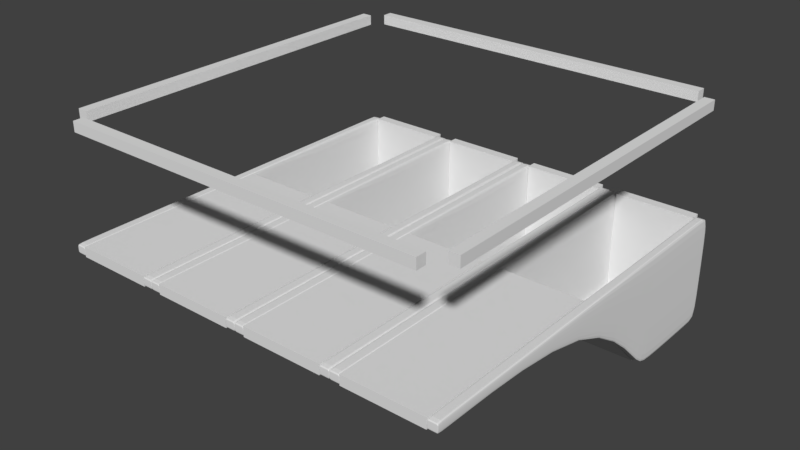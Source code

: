 # Source: Boulder_End.blend  (saved by Blender 2.79.0; exported with 4.5.12 LTS)
import bpy
from mathutils import Matrix  # noqa: F401  (used for matrix-valued properties, if any)

bpy.ops.wm.read_factory_settings(use_empty=True)
scene = bpy.context.scene
scene.name = 'Scene'

# ---- collections
col_collection_1 = bpy.data.collections.new('Collection 1'); scene.collection.children.link(col_collection_1)

# ---- materials (node trees are filled in below, after node groups)
mat_material = bpy.data.materials.new('Material')
mat_material.alpha_threshold = 0.0
mat_material.use_transparent_shadow = False
mat_material.roughness = 0.5
mat_material.line_color = (0.0, 0.0, 0.0, 1.0)

# ---- material node trees

# ---- world
world_world = bpy.data.worlds.new('World'); scene.world = world_world
world_world.color = (0.05088, 0.05088, 0.05088)
world_world.use_sun_shadow = False
world_world.sun_shadow_jitter_overblur = 0.0
world_world.cycles.sampling_method = 'MANUAL'

# ---- meshes
me_cube_003 = bpy.data.meshes.new('Cube.003')
me_cube_003.from_pydata([(1.9, 1.0, -1.1), (1.1, 1.0, -1.1), (1.9, 1.0, -1.0), (1.1, 1.0, -1.0), (1.9, 0.0, -0.1), (1.1, 2.384e-07, -0.1), (1.9, -4.768e-07, 2.235e-08), (1.1, 1.192e-07, 2.235e-08), (0.9, 1.0, -1.1), (0.1, 1.0, -1.1), (0.9, 1.0, -1.0), (0.1, 1.0, -1.0), (0.9, 0.0, -0.1), (0.1, 2.384e-07, -0.1), (0.9, -4.768e-07, 2.235e-08), (0.1, 1.192e-07, 2.235e-08), (-0.1, 1.0, -1.1), (-0.9, 1.0, -1.1), (-0.1, 1.0, -1.0), (-0.9, 1.0, -1.0), (-0.1, 0.0, -0.1), (-0.9, 2.384e-07, -0.1), (-0.1, -4.768e-07, 2.235e-08), (-0.9, 1.192e-07, 2.235e-08), (-1.1, 1.0, -1.1), (-1.9, 1.0, -1.1), (-1.1, 1.0, -1.0), (-1.9, 1.0, -1.0), (-1.1, 0.0, -0.1), (-1.9, 2.384e-07, -0.1), (-1.1, -4.768e-07, 2.235e-08), (-1.9, 1.192e-07, 2.235e-08), (1.9, 1.9, -1.1), (1.1, 1.9, -1.1), (1.9, 2.0, -1.1), (1.1, 2.0, -1.1), (1.9, 1.9, 0.0), (1.1, 1.9, 0.0), (1.9, 2.0, 2.235e-08), (1.1, 2.0, 2.235e-08), (0.9, 1.9, -1.1), (0.1, 1.9, -1.1), (0.9, 2.0, -1.1), (0.1, 2.0, -1.1), (0.9, 1.9, 0.0), (0.1, 1.9, 0.0), (0.9, 2.0, 2.235e-08), (0.1, 2.0, 2.235e-08), (-0.1, 1.9, -1.1), (-0.9, 1.9, -1.1), (-0.1, 2.0, -1.1), (-0.9, 2.0, -1.1), (-0.1, 1.9, 0.0), (-0.9, 1.9, 0.0), (-0.1, 2.0, 2.235e-08), (-0.9, 2.0, 2.235e-08), (-1.1, 1.9, -1.1), (-1.9, 1.9, -1.1), (-1.1, 2.0, -1.1), (-1.9, 2.0, -1.1), (-1.1, 1.9, 0.0), (-1.9, 1.9, 0.0), (-1.1, 2.0, 2.235e-08), (-1.9, 2.0, 2.235e-08)], [], [(5, 7, 3, 1), (0, 2, 6, 4), (2, 3, 7, 6), (0, 4, 5, 1), (13, 15, 11, 9), (8, 10, 14, 12), (10, 11, 15, 14), (8, 12, 13, 9), (21, 23, 19, 17), (25, 27, 26, 24), (16, 18, 22, 20), (18, 19, 23, 22), (16, 20, 21, 17), (21, 20, 22, 23), (29, 28, 30, 31), (29, 31, 27, 25), (13, 12, 14, 15), (24, 26, 30, 28), (26, 27, 31, 30), (24, 28, 29, 25), (9, 11, 10, 8), (1, 3, 2, 0), (5, 4, 6, 7), (17, 19, 18, 16), (37, 39, 35, 33), (32, 34, 38, 36), (34, 35, 39, 38), (32, 36, 37, 33), (33, 35, 34, 32), (37, 36, 38, 39), (45, 47, 43, 41), (40, 42, 46, 44), (42, 43, 47, 46), (40, 44, 45, 41), (41, 43, 42, 40), (45, 44, 46, 47), (53, 55, 51, 49), (48, 50, 54, 52), (50, 51, 55, 54), (48, 52, 53, 49), (49, 51, 50, 48), (53, 52, 54, 55), (61, 63, 59, 57), (56, 58, 62, 60), (58, 59, 63, 62), (56, 60, 61, 57), (57, 59, 58, 56), (61, 60, 62, 63)])
me_cube_003.materials.append(mat_material)
me_cube_003.use_remesh_preserve_volume = False
me_cube_003.use_remesh_preserve_attributes = False
me_cube_003.use_mirror_vertex_groups = False
me_cube_003.update()
me_cube_002 = bpy.data.meshes.new('Cube.002')
me_cube_002.from_pydata([(1.9, 1.0, -1.1), (1.1, 1.0, -1.1), (1.9, 1.0, -1.0), (1.1, 1.0, -1.0), (1.9, 2.0, -1.1), (1.1, 2.0, -1.1), (1.9, 2.0, -1.0), (1.1, 2.0, -1.0), (0.9, 1.0, -1.1), (0.1, 1.0, -1.1), (0.9, 1.0, -1.0), (0.1, 1.0, -1.0), (0.9, 2.0, -1.1), (0.1, 2.0, -1.1), (0.9, 2.0, -1.0), (0.1, 2.0, -1.0), (-0.1, 1.0, -1.1), (-0.9, 1.0, -1.1), (-0.1, 1.0, -1.0), (-0.9, 1.0, -1.0), (-0.1, 2.0, -1.1), (-0.9, 2.0, -1.1), (-0.1, 2.0, -1.0), (-0.9, 2.0, -1.0), (-1.1, 1.0, -1.1), (-1.9, 1.0, -1.1), (-1.1, 1.0, -1.0), (-1.9, 1.0, -1.0), (-1.1, 2.0, -1.1), (-1.9, 2.0, -1.1), (-1.1, 2.0, -1.0), (-1.9, 2.0, -1.0)], [], [(2, 0, 4, 6), (6, 4, 5, 7), (3, 2, 6, 7), (1, 3, 7, 5), (0, 1, 5, 4), (10, 8, 12, 14), (14, 12, 13, 15), (11, 10, 14, 15), (9, 11, 15, 13), (8, 9, 13, 12), (18, 16, 20, 22), (22, 20, 21, 23), (19, 18, 22, 23), (17, 19, 23, 21), (16, 17, 21, 20), (9, 8, 10, 11), (26, 24, 28, 30), (17, 16, 18, 19), (1, 0, 2, 3), (25, 24, 26, 27), (30, 28, 29, 31), (27, 26, 30, 31), (25, 27, 31, 29), (24, 25, 29, 28)])
me_cube_002.materials.append(mat_material)
me_cube_002.use_remesh_preserve_volume = False
me_cube_002.use_remesh_preserve_attributes = False
me_cube_002.use_mirror_vertex_groups = False
me_cube_002.update()
me_cube_008 = bpy.data.meshes.new('Cube.008')
me_cube_008.from_pydata([(2.0, 1.8, 1.1), (2.0, -1.8, 1.1), (1.9, -1.8, 1.1), (1.9, 1.8, 1.1), (2.0, 1.8, 1.2), (2.0, -1.8, 1.2), (1.9, -1.8, 1.2), (1.9, 1.8, 1.2), (1.8, 1.9, 1.1), (-1.8, 1.9, 1.1), (-1.8, 2.0, 1.1), (1.8, 2.0, 1.1), (1.8, 1.9, 1.2), (-1.8, 1.9, 1.2), (-1.8, 2.0, 1.2), (1.8, 2.0, 1.2), (1.8, -2.0, 1.1), (-1.8, -2.0, 1.1), (-1.8, -1.9, 1.1), (1.8, -1.9, 1.1), (1.8, -2.0, 1.2), (-1.8, -2.0, 1.2), (-1.8, -1.9, 1.2), (1.8, -1.9, 1.2), (-1.9, 1.8, 1.1), (-1.9, -1.8, 1.1), (-2.0, -1.8, 1.1), (-2.0, 1.8, 1.1), (-1.9, 1.8, 1.2), (-1.9, -1.8, 1.2), (-2.0, -1.8, 1.2), (-2.0, 1.8, 1.2)], [], [(0, 1, 2, 3), (4, 7, 6, 5), (0, 4, 5, 1), (1, 5, 6, 2), (2, 6, 7, 3), (4, 0, 3, 7), (8, 9, 10, 11), (12, 15, 14, 13), (8, 12, 13, 9), (9, 13, 14, 10), (10, 14, 15, 11), (12, 8, 11, 15), (16, 17, 18, 19), (20, 23, 22, 21), (16, 20, 21, 17), (17, 21, 22, 18), (18, 22, 23, 19), (20, 16, 19, 23), (24, 25, 26, 27), (28, 31, 30, 29), (24, 28, 29, 25), (25, 29, 30, 26), (26, 30, 31, 27), (28, 24, 27, 31)])
me_cube_008.materials.append(mat_material)
me_cube_008.use_remesh_preserve_volume = False
me_cube_008.use_remesh_preserve_attributes = False
me_cube_008.use_mirror_vertex_groups = False
me_cube_008.update()
me_cube_001 = bpy.data.meshes.new('Cube.001')
me_cube_001.from_pydata([(1.9, -2.0, -0.1), (1.1, -2.0, -0.1), (1.9, -2.0, 2.235e-08), (1.1, -2.0, 2.235e-08), (1.9, 0.0, -0.1), (1.1, 2.384e-07, -0.1), (1.9, -4.768e-07, 2.235e-08), (1.1, 1.192e-07, 2.235e-08), (0.9, -2.0, -0.1), (0.1, -2.0, -0.1), (0.9, -2.0, 2.235e-08), (0.1, -2.0, 2.235e-08), (0.9, 0.0, -0.1), (0.1, 2.384e-07, -0.1), (0.9, -4.768e-07, 2.235e-08), (0.1, 1.192e-07, 2.235e-08), (-0.1, -2.0, -0.1), (-0.9, -2.0, -0.1), (-0.1, -2.0, 2.235e-08), (-0.9, -2.0, 2.235e-08), (-0.1, 0.0, -0.1), (-0.9, 2.384e-07, -0.1), (-0.1, -4.768e-07, 2.235e-08), (-0.9, 1.192e-07, 2.235e-08), (-1.1, -2.0, -0.1), (-1.9, -2.0, -0.1), (-1.1, -2.0, 2.235e-08), (-1.9, -2.0, 2.235e-08), (-1.1, 0.0, -0.1), (-1.9, 2.384e-07, -0.1), (-1.1, -4.768e-07, 2.235e-08), (-1.9, 1.192e-07, 2.235e-08)], [], [(4, 0, 1, 5), (6, 7, 3, 2), (4, 6, 2, 0), (0, 2, 3, 1), (1, 3, 7, 5), (12, 8, 9, 13), (14, 15, 11, 10), (12, 14, 10, 8), (8, 10, 11, 9), (9, 11, 15, 13), (20, 16, 17, 21), (22, 23, 19, 18), (20, 22, 18, 16), (16, 18, 19, 17), (17, 19, 23, 21), (28, 24, 25, 29), (30, 31, 27, 26), (28, 30, 26, 24), (24, 26, 27, 25), (25, 27, 31, 29), (13, 15, 14, 12), (5, 7, 6, 4), (21, 23, 22, 20), (29, 31, 30, 28)])
me_cube_001.materials.append(mat_material)
me_cube_001.use_remesh_preserve_volume = False
me_cube_001.use_remesh_preserve_attributes = False
me_cube_001.use_mirror_vertex_groups = False
me_cube_001.update()
me_cube = bpy.data.meshes.new('Cube')
me_cube.from_pydata([(0.08667, 1.192e-07, -0.1), (0.01333, 3.576e-07, -0.1), (2.384e-07, 2.384e-07, 2.235e-08), (0.1, -4.768e-07, 2.235e-08), (0.1, 0.9484, -1.05), (4.768e-07, 0.9484, -1.05), (2.384e-07, 0.9484, 2.235e-08), (0.08667, 0.9484, 2.235e-08), (0.08667, 0.9484, -1.05), (0.01333, 0.9484, -1.05), (-0.08667, -1.192e-07, 2.235e-08), (-0.01333, -3.576e-07, 2.235e-08), (-0.08667, 0.9983, 2.235e-08), (-1.192e-07, 0.9983, 2.235e-08), (-0.01333, 0.9983, 2.235e-08), (1.192e-07, 0.9983, -1.1), (1.0, 2.0, -1.1), (1.0, -2.0, -0.1), (0.9, -2.0, -0.1), (0.9, 2.0, -1.1), (1.0, 2.0, 2.235e-08), (1.0, -2.0, 2.235e-08), (0.9, -2.0, 2.235e-08), (0.9, 2.0, 2.235e-08), (0.9133, -2.0, 2.235e-08), (0.9867, -2.0, 2.235e-08), (0.9133, 2.0, 2.235e-08), (0.9867, 2.0, 2.235e-08), (0.9133, -2.0, -0.1), (0.9867, -2.0, -0.1), (1.9, 0.9983, 2.235e-08), (1.9, 0.9983, -1.1), (-0.1, 0.9983, -1.1), (-0.1, 0.9983, 2.235e-08), (0.1, 0.9484, 2.235e-08), (0.01333, 0.9484, 2.235e-08), (0.08667, 0.9983, -1.1), (0.01333, 0.9983, -1.1), (4.768e-07, 3.576e-07, -0.1), (0.1, 0.0, -0.1), (0.1, 2.0, -1.1), (0.1, -2.0, -0.1), (2.384e-07, -2.0, -0.1), (4.768e-07, 2.0, -1.1), (0.1, 2.0, 2.235e-08), (0.1, -2.0, 2.235e-08), (-1.788e-07, -2.0, 2.235e-08), (2.384e-07, 2.0, 2.235e-08), (0.9133, 2.0, -1.1), (0.9867, 2.0, -1.1), (1.0, 1.997, -1.1), (1.0, -1.997, -0.1), (0.9, -1.997, -0.1), (0.9, 1.997, -1.1), (1.0, 1.997, 2.235e-08), (1.0, -1.997, 2.235e-08), (0.9, -1.997, 2.235e-08), (0.9, 1.997, 2.235e-08), (0.9133, -1.997, -0.1), (0.9133, 1.997, -1.1), (0.9867, -1.997, -0.1), (0.9867, 1.997, -1.1), (2.0, 0.9983, -1.1), (1.987, 0.9983, 2.235e-08), (0.01333, -2.0, 2.235e-08), (0.08667, -2.0, 2.235e-08), (0.01333, 2.0, 2.235e-08), (0.08667, 2.0, 2.235e-08), (0.01333, -2.0, -0.1), (0.08667, -2.0, -0.1), (0.01333, 2.0, -1.1), (0.08667, 2.0, -1.1), (0.1, 1.997, -1.1), (0.1, -1.997, -0.1), (2.384e-07, -1.997, -0.1), (4.768e-07, 1.997, -1.1), (0.1, 1.997, 2.235e-08), (0.1, -1.997, 2.235e-08), (0.0, -1.997, 2.235e-08), (2.384e-07, 1.997, 2.235e-08), (0.9133, 1.997, 2.235e-08), (0.9133, -1.997, 2.235e-08), (0.9867, 1.997, 2.235e-08), (0.9867, -1.997, 2.235e-08), (1.087, -1.997, 2.235e-08), (1.087, 1.997, 2.235e-08), (1.013, -1.997, 2.235e-08), (1.013, 1.997, 2.235e-08), (1.087, 1.997, -1.1), (1.087, -1.997, -0.1), (1.013, 1.997, -1.1), (1.013, -1.997, -0.1), (1.0, 1.997, 2.235e-08), (1.0, -1.997, 2.235e-08), (2.0, 0.9983, 2.235e-08), (1.913, 0.9983, 2.235e-08), (0.01333, -1.997, -0.1), (0.01333, 1.997, -1.1), (0.08667, -1.997, -0.1), (0.08667, 1.997, -1.1), (0.01333, 1.997, 2.235e-08), (0.01333, -1.997, 2.235e-08), (0.08667, 1.997, 2.235e-08), (0.08667, -1.997, 2.235e-08), (-0.01333, -1.997, 2.235e-08), (-0.01333, 1.997, 2.235e-08), (-0.08667, -1.997, 2.235e-08), (-0.08667, 1.997, 2.235e-08), (-0.01333, 1.997, -1.1), (-0.01333, -1.997, -0.1), (-0.08667, 1.997, -1.1), (-0.08667, -1.997, -0.1), (1.1, -1.997, 2.235e-08), (1.1, 1.997, 2.235e-08), (1.0, 1.997, -1.1), (1.0, -1.997, -0.1), (1.1, -1.997, -0.1), (1.1, 1.997, -1.1), (1.087, 2.0, -1.1), (1.013, 2.0, -1.1), (1.087, -2.0, -0.1), (1.013, -2.0, -0.1), (1.087, 2.0, 2.235e-08), (1.013, 2.0, 2.235e-08), (1.087, -2.0, 2.235e-08), (1.013, -2.0, 2.235e-08), (1.987, -3.576e-07, 2.235e-08), (1.913, -1.192e-07, 2.235e-08), (-0.1, 1.997, 2.235e-08), (-0.1, -1.997, 2.235e-08), (-1.192e-07, -1.997, 2.235e-08), (1.192e-07, 1.997, 2.235e-08), (-0.1, 1.997, -1.1), (-0.1, -1.997, -0.1), (1.192e-07, -1.997, -0.1), (1.192e-07, 1.997, -1.1), (-0.01333, 2.0, -1.1), (-0.08667, 2.0, -1.1), (-0.01333, -2.0, -0.1), (-0.08667, -2.0, -0.1), (-0.01333, 2.0, 2.235e-08), (-0.08667, 2.0, 2.235e-08), (-0.01333, -2.0, 2.235e-08), (-0.08667, -2.0, 2.235e-08), (1.0, 2.0, 2.235e-08), (1.0, -2.0, 2.235e-08), (1.1, -2.0, 2.235e-08), (1.1, 2.0, 2.235e-08), (1.0, 2.0, -1.1), (1.0, -2.0, -0.1), (1.1, -2.0, -0.1), (1.1, 2.0, -1.1), (1.1, 0.0, -0.1), (1.0, 3.576e-07, -0.1), (1.013, 0.9983, -1.1), (1.087, 0.9983, -1.1), (1.013, 0.9484, 2.235e-08), (1.1, 0.9484, 2.235e-08), (1.987, 1.192e-07, -0.1), (1.913, 3.576e-07, -0.1), (-0.1, 2.0, 2.235e-08), (-0.1, -2.0, 2.235e-08), (-5.96e-07, -2.0, 2.235e-08), (3.576e-07, 2.0, 2.235e-08), (-0.1, 2.0, -1.1), (-0.1, -2.0, -0.1), (1.192e-07, -2.0, -0.1), (1.192e-07, 2.0, -1.1), (0.9, 0.9983, 2.235e-08), (0.9, 0.9983, -1.1), (1.0, 0.9983, -1.1), (0.9867, 0.9983, 2.235e-08), (1.0, 0.9983, 2.235e-08), (0.9133, 0.9983, 2.235e-08), (0.9867, -3.576e-07, 2.235e-08), (0.9133, -1.192e-07, 2.235e-08), (1.013, 0.9484, -1.05), (1.087, 0.9484, -1.05), (1.087, 0.9484, 2.235e-08), (1.0, 0.9484, 2.235e-08), (1.0, 0.9484, -1.05), (1.1, 0.9484, -1.05), (1.1, -4.768e-07, 2.235e-08), (1.0, 2.384e-07, 2.235e-08), (1.013, 3.576e-07, -0.1), (1.087, 1.192e-07, -0.1), (1.013, -1.192e-07, 2.235e-08), (1.087, -3.576e-07, 2.235e-08), (1.013, 0.9983, 2.235e-08), (1.1, 0.9983, 2.235e-08), (1.9, 2.384e-07, 2.235e-08), (2.0, -4.768e-07, 2.235e-08), (0.9867, 1.192e-07, -0.1), (0.9133, 3.576e-07, -0.1), (0.9, 2.384e-07, 2.235e-08), (1.0, -4.768e-07, 2.235e-08), (1.0, 0.9484, -1.05), (0.9, 0.9484, -1.05), (0.9, 0.9484, 2.235e-08), (0.9867, 0.9484, 2.235e-08), (0.9867, 0.9484, -1.05), (0.9133, 0.9484, -1.05), (1.0, 0.9484, 2.235e-08), (0.9133, 0.9484, 2.235e-08), (0.9867, 0.9983, -1.1), (0.9133, 0.9983, -1.1), (0.9, 3.576e-07, -0.1), (1.0, 0.0, -0.1), (1.087, 0.9983, 2.235e-08), (1.1, 0.9983, -1.1), (1.0, 0.9983, -1.1), (1.0, 0.9983, 2.235e-08), (2.0, 0.9484, -1.05), (1.9, 0.9484, -1.05), (1.9, 0.9484, 2.235e-08), (1.987, 0.9484, 2.235e-08), (1.987, 0.9484, -1.05), (1.913, 0.9484, -1.05), (2.0, 0.9484, 2.235e-08), (1.913, 0.9484, 2.235e-08), (1.987, 0.9983, -1.1), (1.913, 0.9983, -1.1), (1.9, 3.576e-07, -0.1), (2.0, 0.0, -0.1), (2.0, 2.0, -1.1), (2.0, -2.0, -0.1), (1.9, -2.0, -0.1), (1.9, 2.0, -1.1), (2.0, 2.0, 2.235e-08), (2.0, -2.0, 2.235e-08), (1.9, -2.0, 2.235e-08), (1.9, 2.0, 2.235e-08), (1.913, -2.0, 2.235e-08), (1.987, -2.0, 2.235e-08), (1.913, 2.0, 2.235e-08), (1.987, 2.0, 2.235e-08), (1.913, -2.0, -0.1), (1.987, -2.0, -0.1), (1.913, 2.0, -1.1), (1.987, 2.0, -1.1), (2.0, 1.997, -1.1), (2.0, -1.997, -0.1), (1.9, -1.997, -0.1), (1.9, 1.997, -1.1), (2.0, 1.997, 2.235e-08), (2.0, -1.997, 2.235e-08), (1.9, -1.997, 2.235e-08), (1.9, 1.997, 2.235e-08), (1.913, -1.997, -0.1), (1.913, 1.997, -1.1), (1.987, -1.997, -0.1), (1.987, 1.997, -1.1), (1.913, 1.997, 2.235e-08), (1.913, -1.997, 2.235e-08), (1.987, 1.997, 2.235e-08), (1.987, -1.997, 2.235e-08), (0.01333, -1.192e-07, 2.235e-08), (0.08667, -3.576e-07, 2.235e-08), (0.01333, 0.9983, 2.235e-08), (0.1, 0.9983, 2.235e-08), (-0.01333, 1.192e-07, -0.1), (-0.08667, 3.576e-07, -0.1), (-0.1, 2.384e-07, 2.235e-08), (-1.192e-07, -4.768e-07, 2.235e-08), (1.192e-07, 0.9484, -1.05), (-0.1, 0.9484, -1.05), (-0.1, 0.9484, 2.235e-08), (-0.01333, 0.9484, 2.235e-08), (-0.01333, 0.9484, -1.05), (-0.08667, 0.9484, -1.05), (-1.192e-07, 0.9484, 2.235e-08), (-0.08667, 0.9484, 2.235e-08), (-0.01333, 0.9983, -1.1), (-0.08667, 0.9983, -1.1), (-0.1, 3.576e-07, -0.1), (1.192e-07, 0.0, -0.1), (0.08667, 0.9983, 2.235e-08), (0.1, 0.9983, -1.1), (4.768e-07, 0.9983, -1.1), (2.384e-07, 0.9983, 2.235e-08), (-0.9133, 1.192e-07, -0.1), (-0.9867, 3.576e-07, -0.1), (-1.0, 2.384e-07, 2.235e-08), (-0.9, -4.768e-07, 2.235e-08), (-0.9, 0.9484, -1.05), (-1.0, 0.9484, -1.05), (-1.0, 0.9484, 2.235e-08), (-0.9133, 0.9484, 2.235e-08), (-0.9133, 0.9484, -1.05), (-0.9867, 0.9484, -1.05), (-1.087, -1.192e-07, 2.235e-08), (-1.013, -3.576e-07, 2.235e-08), (-1.087, 0.9983, 2.235e-08), (-1.0, 0.9983, 2.235e-08), (-1.013, 0.9983, 2.235e-08), (-1.0, 0.9983, -1.1), (-1.1, 0.9983, -1.1), (-1.1, 0.9983, 2.235e-08), (-0.9, 0.9484, 2.235e-08), (-0.9867, 0.9484, 2.235e-08), (-0.9133, 0.9983, -1.1), (-0.9867, 0.9983, -1.1), (-1.0, 3.576e-07, -0.1), (-0.9, 0.0, -0.1), (-0.9, 2.0, -1.1), (-0.9, -2.0, -0.1), (-1.0, -2.0, -0.1), (-1.0, 2.0, -1.1), (-0.9, 2.0, 2.235e-08), (-0.9, -2.0, 2.235e-08), (-1.0, -2.0, 2.235e-08), (-1.0, 2.0, 2.235e-08), (-0.9867, -2.0, 2.235e-08), (-0.9133, -2.0, 2.235e-08), (-0.9867, 2.0, 2.235e-08), (-0.9133, 2.0, 2.235e-08), (-0.9867, -2.0, -0.1), (-0.9133, -2.0, -0.1), (-0.9867, 2.0, -1.1), (-0.9133, 2.0, -1.1), (-0.9, 1.997, -1.1), (-0.9, -1.997, -0.1), (-1.0, -1.997, -0.1), (-1.0, 1.997, -1.1), (-0.9, 1.997, 2.235e-08), (-0.9, -1.997, 2.235e-08), (-1.0, -1.997, 2.235e-08), (-1.0, 1.997, 2.235e-08), (-0.9867, -1.997, -0.1), (-0.9867, 1.997, -1.1), (-0.9133, -1.997, -0.1), (-0.9133, 1.997, -1.1), (-0.9867, 1.997, 2.235e-08), (-0.9867, -1.997, 2.235e-08), (-0.9133, 1.997, 2.235e-08), (-0.9133, -1.997, 2.235e-08), (-1.013, -1.997, 2.235e-08), (-1.013, 1.997, 2.235e-08), (-1.087, -1.997, 2.235e-08), (-1.087, 1.997, 2.235e-08), (-1.013, 1.997, -1.1), (-1.013, -1.997, -0.1), (-1.087, 1.997, -1.1), (-1.087, -1.997, -0.1), (-1.1, 1.997, 2.235e-08), (-1.1, -1.997, 2.235e-08), (-1.0, -1.997, 2.235e-08), (-1.0, 1.997, 2.235e-08), (-1.1, 1.997, -1.1), (-1.1, -1.997, -0.1), (-1.0, -1.997, -0.1), (-1.0, 1.997, -1.1), (-1.013, 2.0, -1.1), (-1.087, 2.0, -1.1), (-1.013, -2.0, -0.1), (-1.087, -2.0, -0.1), (-1.013, 2.0, 2.235e-08), (-1.087, 2.0, 2.235e-08), (-1.013, -2.0, 2.235e-08), (-1.087, -2.0, 2.235e-08), (-1.1, 2.0, 2.235e-08), (-1.1, -2.0, 2.235e-08), (-1.0, -2.0, 2.235e-08), (-1.0, 2.0, 2.235e-08), (-1.1, 2.0, -1.1), (-1.1, -2.0, -0.1), (-1.0, -2.0, -0.1), (-1.0, 2.0, -1.1), (-0.9867, -1.192e-07, 2.235e-08), (-0.9133, -3.576e-07, 2.235e-08), (-0.9867, 0.9983, 2.235e-08), (-0.9, 0.9983, 2.235e-08), (-1.013, 1.192e-07, -0.1), (-1.087, 3.576e-07, -0.1), (-1.1, 2.384e-07, 2.235e-08), (-1.0, -4.768e-07, 2.235e-08), (-1.0, 0.9484, -1.05), (-1.1, 0.9484, -1.05), (-1.1, 0.9484, 2.235e-08), (-1.013, 0.9484, 2.235e-08), (-1.013, 0.9484, -1.05), (-1.087, 0.9484, -1.05), (-1.0, 0.9484, 2.235e-08), (-1.087, 0.9484, 2.235e-08), (-1.013, 0.9983, -1.1), (-1.087, 0.9983, -1.1), (-1.1, 3.576e-07, -0.1), (-1.0, 0.0, -0.1), (-0.9133, 0.9983, 2.235e-08), (-0.9, 0.9983, -1.1), (-1.0, 0.9983, -1.1), (-1.0, 0.9983, 2.235e-08), (-2.0, 0.9983, 2.235e-08), (-2.0, 0.9983, -1.1), (-1.9, 0.9983, -1.1), (-1.913, 0.9983, 2.235e-08), (-1.9, 0.9983, 2.235e-08), (-1.987, 0.9983, 2.235e-08), (-1.913, -3.576e-07, 2.235e-08), (-1.987, -1.192e-07, 2.235e-08), (-1.913, 1.192e-07, -0.1), (-1.987, 3.576e-07, -0.1), (-2.0, 2.384e-07, 2.235e-08), (-1.9, -4.768e-07, 2.235e-08), (-1.9, 0.9484, -1.05), (-2.0, 0.9484, -1.05), (-2.0, 0.9484, 2.235e-08), (-1.913, 0.9484, 2.235e-08), (-1.913, 0.9484, -1.05), (-1.987, 0.9484, -1.05), (-1.9, 0.9484, 2.235e-08), (-1.987, 0.9484, 2.235e-08), (-1.913, 0.9983, -1.1), (-1.987, 0.9983, -1.1), (-2.0, 3.576e-07, -0.1), (-1.9, 0.0, -0.1), (-1.9, 2.0, -1.1), (-1.9, -2.0, -0.1), (-2.0, -2.0, -0.1), (-2.0, 2.0, -1.1), (-1.9, 2.0, 2.235e-08), (-1.9, -2.0, 2.235e-08), (-2.0, -2.0, 2.235e-08), (-2.0, 2.0, 2.235e-08), (-1.987, -2.0, 2.235e-08), (-1.913, -2.0, 2.235e-08), (-1.987, 2.0, 2.235e-08), (-1.913, 2.0, 2.235e-08), (-1.987, -2.0, -0.1), (-1.913, -2.0, -0.1), (-1.987, 2.0, -1.1), (-1.913, 2.0, -1.1), (-1.9, 1.997, -1.1), (-1.9, -1.997, -0.1), (-2.0, -1.997, -0.1), (-2.0, 1.997, -1.1), (-1.9, 1.997, 2.235e-08), (-1.9, -1.997, 2.235e-08), (-2.0, -1.997, 2.235e-08), (-2.0, 1.997, 2.235e-08), (-1.987, -1.997, -0.1), (-1.987, 1.997, -1.1), (-1.913, -1.997, -0.1), (-1.913, 1.997, -1.1), (-1.987, 1.997, 2.235e-08), (-1.987, -1.997, 2.235e-08), (-1.913, 1.997, 2.235e-08), (-1.913, -1.997, 2.235e-08)], [], [(44, 67, 102, 76), (75, 79, 47, 43), (67, 66, 100, 102), (73, 41, 69, 98), (96, 68, 42, 74), (140, 141, 107, 105), (37, 9, 5, 278), (130, 104, 142, 162), (42, 46, 78, 74), (77, 103, 65, 45), (3, 257, 103, 77), (67, 71, 70, 66), (1, 96, 74, 38), (257, 256, 101, 103), (261, 111, 133, 274), (251, 220, 221, 249), (141, 160, 128, 107), (167, 163, 131, 135), (41, 45, 65, 69), (240, 62, 220, 251), (0, 98, 96, 1), (278, 279, 79, 75), (39, 3, 77, 73), (32, 33, 128, 132), (76, 102, 276, 259), (11, 10, 106, 104), (69, 65, 64, 68), (256, 2, 78, 101), (9, 1, 38, 5), (137, 110, 132, 164), (165, 161, 129, 133), (136, 108, 110, 137), (138, 142, 143, 139), (10, 262, 129, 106), (70, 97, 75, 43), (135, 15, 272, 108), (66, 47, 79, 100), (264, 270, 263, 275), (141, 137, 164, 160), (275, 263, 130, 134), (111, 139, 165, 133), (263, 11, 104, 130), (14, 12, 271, 267), (132, 128, 160, 164), (106, 129, 161, 143), (249, 221, 31, 243), (134, 130, 162, 166), (274, 262, 266, 265), (166, 162, 142, 138), (240, 244, 94, 62), (163, 140, 105, 131), (134, 166, 138, 109), (269, 261, 274, 265), (13, 14, 267, 270), (40, 44, 76, 72), (133, 129, 262, 274), (260, 109, 111, 261), (109, 138, 139, 111), (71, 99, 97, 70), (139, 143, 161, 165), (272, 268, 269, 273), (167, 135, 108, 136), (268, 260, 261, 269), (104, 106, 143, 142), (163, 167, 136, 140), (135, 131, 13, 15), (273, 269, 265, 32), (107, 128, 33, 12), (110, 273, 32, 132), (275, 134, 109, 260), (264, 275, 260, 268), (12, 33, 266, 271), (15, 13, 270, 264), (108, 272, 273, 110), (80, 57, 168, 173), (213, 214, 30, 31), (170, 196, 200, 204), (202, 199, 174, 195), (267, 271, 10, 11), (252, 247, 30, 95), (265, 266, 33, 32), (203, 198, 194, 175), (271, 266, 262, 10), (50, 54, 172, 170), (131, 105, 14, 13), (270, 267, 11, 263), (105, 107, 12, 14), (170, 172, 202, 196), (140, 136, 137, 141), (15, 264, 268, 272), (61, 204, 205, 59), (199, 203, 175, 174), (196, 207, 192, 200), (197, 198, 168, 169), (82, 80, 173, 171), (16, 50, 61, 49), (59, 205, 169, 53), (20, 16, 49, 27), (173, 168, 198, 203), (204, 200, 201, 205), (207, 51, 60, 192), (200, 192, 193, 201), (51, 55, 21, 17), (83, 81, 24, 25), (54, 82, 171, 172), (218, 215, 126, 191), (27, 49, 48, 26), (205, 201, 197, 169), (172, 171, 199, 202), (215, 219, 127, 126), (81, 56, 22, 24), (60, 29, 28, 58), (206, 194, 198, 197), (51, 17, 29, 60), (196, 202, 195, 207), (28, 24, 22, 18), (52, 56, 194, 206), (201, 193, 206, 197), (50, 170, 204, 61), (171, 173, 203, 199), (53, 57, 23, 19), (17, 21, 25, 29), (58, 28, 18, 52), (20, 27, 82, 54), (192, 60, 58, 193), (49, 61, 59, 48), (26, 48, 19, 23), (119, 90, 114, 148), (195, 174, 83, 55), (18, 22, 56, 52), (207, 195, 55, 51), (29, 25, 24, 28), (26, 23, 57, 80), (175, 194, 56, 81), (151, 147, 113, 117), (212, 223, 158, 216), (118, 88, 90, 119), (123, 144, 92, 87), (169, 168, 57, 53), (216, 158, 159, 217), (193, 58, 52, 206), (186, 183, 93, 86), (16, 20, 54, 50), (210, 211, 92, 114), (55, 83, 25, 21), (48, 59, 53, 19), (174, 175, 81, 83), (152, 182, 112, 116), (27, 26, 80, 82), (184, 91, 115, 153), (187, 186, 86, 84), (150, 146, 124, 120), (182, 187, 84, 112), (185, 89, 91, 184), (120, 124, 125, 121), (114, 92, 144, 148), (149, 145, 93, 115), (91, 121, 149, 115), (122, 118, 119, 123), (147, 122, 85, 113), (112, 84, 124, 146), (122, 123, 87, 85), (123, 119, 148, 144), (116, 150, 120, 89), (113, 85, 208, 189), (212, 218, 191, 223), (176, 184, 153, 180), (154, 176, 180, 210), (89, 120, 121, 91), (242, 246, 190, 222), (147, 151, 118, 122), (208, 188, 156, 178), (121, 125, 145, 149), (153, 183, 179, 180), (151, 117, 88, 118), (116, 112, 146, 150), (84, 86, 125, 124), (189, 208, 178, 157), (152, 116, 89, 185), (86, 93, 145, 125), (115, 93, 183, 153), (178, 156, 186, 187), (188, 211, 179, 156), (85, 87, 188, 208), (177, 185, 184, 176), (88, 155, 154, 90), (155, 177, 176, 154), (62, 212, 216, 220), (181, 152, 185, 177), (209, 181, 177, 155), (180, 179, 211, 210), (181, 157, 182, 152), (117, 209, 155, 88), (90, 154, 210, 114), (95, 30, 214, 219), (217, 159, 222, 213), (254, 252, 95, 63), (62, 94, 218, 212), (117, 113, 189, 209), (219, 214, 190, 127), (87, 92, 211, 188), (220, 216, 217, 221), (222, 190, 214, 213), (244, 254, 63, 94), (209, 189, 157, 181), (94, 63, 215, 218), (157, 178, 187, 182), (221, 217, 213, 31), (156, 179, 183, 186), (63, 95, 219, 215), (248, 236, 226, 242), (253, 246, 230, 232), (241, 245, 229, 225), (236, 232, 230, 226), (243, 247, 231, 227), (234, 238, 227, 231), (241, 225, 237, 250), (250, 237, 236, 248), (245, 255, 233, 229), (228, 224, 239, 235), (255, 253, 232, 233), (225, 229, 233, 237), (235, 239, 238, 234), (237, 233, 232, 236), (235, 234, 252, 254), (126, 127, 253, 255), (228, 235, 254, 244), (191, 126, 255, 245), (239, 251, 249, 238), (158, 250, 248, 159), (224, 240, 251, 239), (223, 241, 250, 158), (226, 230, 246, 242), (31, 30, 247, 243), (224, 228, 244, 240), (223, 191, 245, 241), (234, 231, 247, 252), (127, 190, 246, 253), (238, 249, 243, 227), (159, 248, 242, 222), (66, 70, 43, 47), (98, 69, 68, 96), (44, 40, 71, 67), (276, 258, 35, 7), (68, 64, 46, 42), (38, 2, 6, 5), (40, 72, 99, 71), (73, 77, 45, 41), (103, 101, 64, 65), (259, 276, 7, 34), (39, 73, 98, 0), (101, 78, 46, 64), (74, 78, 2, 38), (7, 35, 256, 257), (258, 279, 6, 35), (102, 100, 258, 276), (8, 0, 1, 9), (99, 36, 37, 97), (36, 8, 9, 37), (4, 39, 0, 8), (277, 4, 8, 36), (5, 6, 279, 278), (4, 34, 3, 39), (72, 277, 36, 99), (97, 37, 278, 75), (72, 76, 259, 277), (100, 79, 279, 258), (277, 259, 34, 4), (34, 7, 257, 3), (35, 6, 2, 256), (308, 315, 334, 324), (323, 327, 311, 307), (315, 314, 332, 334), (321, 305, 317, 330), (328, 316, 306, 322), (356, 357, 339, 337), (301, 289, 285, 390), (346, 336, 358, 362), (306, 310, 326, 322), (325, 335, 313, 309), (283, 369, 335, 325), (315, 319, 318, 314), (281, 328, 322, 302), (369, 368, 333, 335), (373, 343, 349, 386), (357, 360, 344, 339), (367, 363, 347, 351), (305, 309, 313, 317), (280, 330, 328, 281), (390, 391, 327, 323), (303, 283, 325, 321), (296, 297, 344, 348), (324, 334, 388, 371), (291, 290, 338, 336), (317, 313, 312, 316), (368, 282, 326, 333), (289, 281, 302, 285), (353, 342, 348, 364), (365, 361, 345, 349), (352, 340, 342, 353), (354, 358, 359, 355), (290, 374, 345, 338), (318, 329, 323, 307), (351, 295, 384, 340), (314, 311, 327, 332), (376, 382, 375, 387), (357, 353, 364, 360), (387, 375, 346, 350), (343, 355, 365, 349), (375, 291, 336, 346), (294, 292, 383, 379), (348, 344, 360, 364), (338, 345, 361, 359), (350, 346, 362, 366), (386, 374, 378, 377), (366, 362, 358, 354), (363, 356, 337, 347), (350, 366, 354, 341), (381, 373, 386, 377), (293, 294, 379, 382), (304, 308, 324, 320), (349, 345, 374, 386), (372, 341, 343, 373), (341, 354, 355, 343), (319, 331, 329, 318), (355, 359, 361, 365), (384, 380, 381, 385), (367, 351, 340, 352), (380, 372, 373, 381), (336, 338, 359, 358), (363, 367, 352, 356), (351, 347, 293, 295), (385, 381, 377, 296), (339, 344, 297, 292), (342, 385, 296, 348), (387, 350, 341, 372), (376, 387, 372, 380), (292, 297, 378, 383), (295, 293, 382, 376), (340, 384, 385, 342), (379, 383, 290, 291), (377, 378, 297, 296), (383, 378, 374, 290), (347, 337, 294, 293), (382, 379, 291, 375), (337, 339, 292, 294), (356, 352, 353, 357), (295, 376, 380, 384), (314, 318, 307, 311), (330, 317, 316, 328), (308, 304, 319, 315), (388, 370, 299, 287), (316, 312, 310, 306), (302, 282, 286, 285), (304, 320, 331, 319), (321, 325, 309, 305), (335, 333, 312, 313), (371, 388, 287, 298), (303, 321, 330, 280), (333, 326, 310, 312), (322, 326, 282, 302), (287, 299, 368, 369), (370, 391, 286, 299), (334, 332, 370, 388), (288, 280, 281, 289), (331, 300, 301, 329), (300, 288, 289, 301), (284, 303, 280, 288), (389, 284, 288, 300), (285, 286, 391, 390), (284, 298, 283, 303), (320, 389, 300, 331), (329, 301, 390, 323), (320, 324, 371, 389), (332, 327, 391, 370), (389, 371, 298, 284), (298, 287, 369, 283), (299, 286, 282, 368), (443, 412, 413, 441), (432, 394, 412, 443), (441, 413, 393, 435), (432, 436, 396, 394), (405, 406, 392, 393), (444, 439, 392, 397), (410, 407, 398, 403), (407, 411, 399, 398), (404, 415, 400, 408), (408, 400, 401, 409), (404, 410, 403, 415), (434, 438, 402, 414), (394, 404, 408, 412), (397, 392, 406, 411), (409, 401, 414, 405), (446, 444, 397, 395), (394, 396, 410, 404), (411, 406, 402, 399), (412, 408, 409, 413), (414, 402, 406, 405), (436, 446, 395, 396), (396, 395, 407, 410), (413, 409, 405, 393), (395, 397, 411, 407), (440, 428, 418, 434), (445, 438, 422, 424), (433, 437, 421, 417), (428, 424, 422, 418), (435, 439, 423, 419), (426, 430, 419, 423), (433, 417, 429, 442), (442, 429, 428, 440), (437, 447, 425, 421), (420, 416, 431, 427), (447, 445, 424, 425), (417, 421, 425, 429), (427, 431, 430, 426), (429, 425, 424, 428), (427, 426, 444, 446), (398, 399, 445, 447), (420, 427, 446, 436), (403, 398, 447, 437), (431, 443, 441, 430), (400, 442, 440, 401), (416, 432, 443, 431), (415, 433, 442, 400), (418, 422, 438, 434), (393, 392, 439, 435), (416, 420, 436, 432), (415, 403, 437, 433), (426, 423, 439, 444), (399, 402, 438, 445), (430, 441, 435, 419), (401, 440, 434, 414)])
me_cube.materials.append(mat_material)
me_cube.use_remesh_preserve_volume = False
me_cube.use_remesh_preserve_attributes = False
me_cube.use_mirror_vertex_groups = False
me_cube.update()

# ---- objects
ob_cube_003 = bpy.data.objects.new('Cube.003', me_cube_003)
ob_cube_002 = bpy.data.objects.new('Cube.002', me_cube_002)
ob_cube_006 = bpy.data.objects.new('Cube.006', me_cube_008)
ob_cube_001 = bpy.data.objects.new('Cube.001', me_cube_001)
ob_cube = bpy.data.objects.new('Cube', me_cube)

# ---- transforms, parenting, visibility, modifiers, constraints
ob_cube_003.location = (0.0, 0.0, 0.0)
ob_cube_003.lock_rotations_4d = False
ob_cube_003.empty_display_type = 'ARROWS'
ob_cube_003.lineart.crease_threshold = 0.0
ob_cube_002.location = (0.0, 0.0, 0.0)
ob_cube_002.lock_rotations_4d = False
ob_cube_002.empty_display_type = 'ARROWS'
ob_cube_002.lineart.crease_threshold = 0.0
ob_cube_006.location = (0.0, 0.0, 0.0)
ob_cube_006.lock_rotations_4d = False
ob_cube_006.empty_display_type = 'ARROWS'
ob_cube_006.lineart.crease_threshold = 0.0
ob_cube_001.location = (0.0, 0.0, 0.0)
ob_cube_001.lock_rotations_4d = False
ob_cube_001.empty_display_type = 'ARROWS'
ob_cube_001.lineart.crease_threshold = 0.0
ob_cube.location = (0.0, 0.0, 0.0)
ob_cube.lock_rotations_4d = False
ob_cube.empty_display_type = 'ARROWS'
ob_cube.lineart.crease_threshold = 0.0
_m = ob_cube.modifiers.new('Subsurf', 'SUBSURF')
_m.uv_smooth = 'PRESERVE_CORNERS'
_m.quality = 2
_m.show_only_control_edges = False

# ---- collection membership
col_collection_1.objects.link(ob_cube_003)
col_collection_1.objects.link(ob_cube_002)
col_collection_1.objects.link(ob_cube_006)
col_collection_1.objects.link(ob_cube_001)
col_collection_1.objects.link(ob_cube)

# ---- scene / render settings (as saved in the file)
scene.frame_start = 1; scene.frame_end = 250; scene.frame_set(0)
scene.render.engine = 'BLENDER_EEVEE_NEXT'
scene.render.resolution_percentage = 50
scene.render.dither_intensity = 0.0
scene.cycles.use_denoising = False
scene.cycles.samples = 128
scene.cycles.sampling_pattern = 'TABULATED_SOBOL'
scene.cycles.use_adaptive_sampling = False
scene.cycles.use_light_tree = False
scene.cycles.blur_glossy = 0.0
scene.cycles.sample_clamp_indirect = 0.0
scene.view_settings.view_transform = 'Standard'
bpy.context.view_layer.update()

# ---- added for rendering (the .blend has no active camera and no usable light): camera, sun
cam_auto = bpy.data.cameras.new('AutoCamera')
cam_auto.lens = 50.0
cam_auto.sensor_width = 36.0
cam_auto.clip_end = 1000.0
ob_auto_camera = bpy.data.objects.new('AutoCamera', cam_auto)
scene.collection.objects.link(ob_auto_camera)
ob_auto_camera.location = (5.64994, -6.77992, 4.56995)
ob_auto_camera.rotation_euler = (1.09748, -7.21219e-08, 0.694738)
scene.camera = ob_auto_camera
light_auto_sun = bpy.data.lights.new('AutoSun', 'SUN')
light_auto_sun.energy = 3.0
light_auto_sun.angle = 0.0523599
ob_auto_sun = bpy.data.objects.new('AutoSun', light_auto_sun)
scene.collection.objects.link(ob_auto_sun)
ob_auto_sun.rotation_euler = (0.872665, 0.174533, 0.523599)
bpy.context.view_layer.update()
